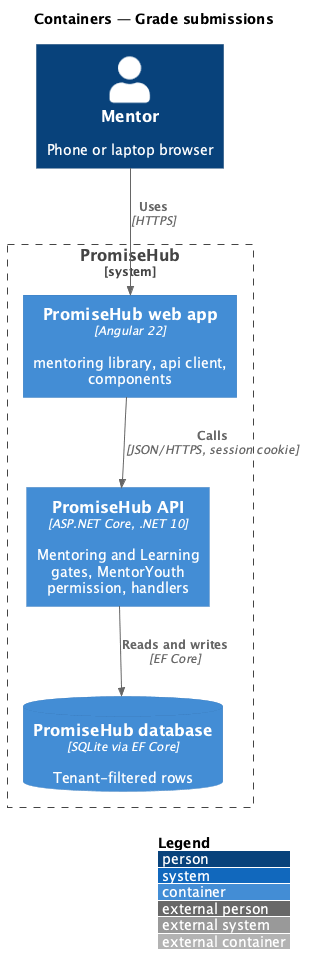

The diagram above was rendered by PlantUML. Its source (embedded in the PNG):
@startuml
!include <C4/C4_Container>
LAYOUT_WITH_LEGEND()
title Containers — Grade submissions
Person(p, "Mentor", "Phone or laptop browser")
System_Boundary(ph, "PromiseHub") {
  Container(web, "PromiseHub web app", "Angular 22", "mentoring library, api client, components")
  Container(api, "PromiseHub API", "ASP.NET Core, .NET 10", "Mentoring and Learning gates, MentorYouth permission, handlers")
  ContainerDb(db, "PromiseHub database", "SQLite via EF Core", "Tenant-filtered rows")
}
Rel(p, web, "Uses", "HTTPS")
Rel(web, api, "Calls", "JSON/HTTPS, session cookie")
Rel(api, db, "Reads and writes", "EF Core")
@enduml